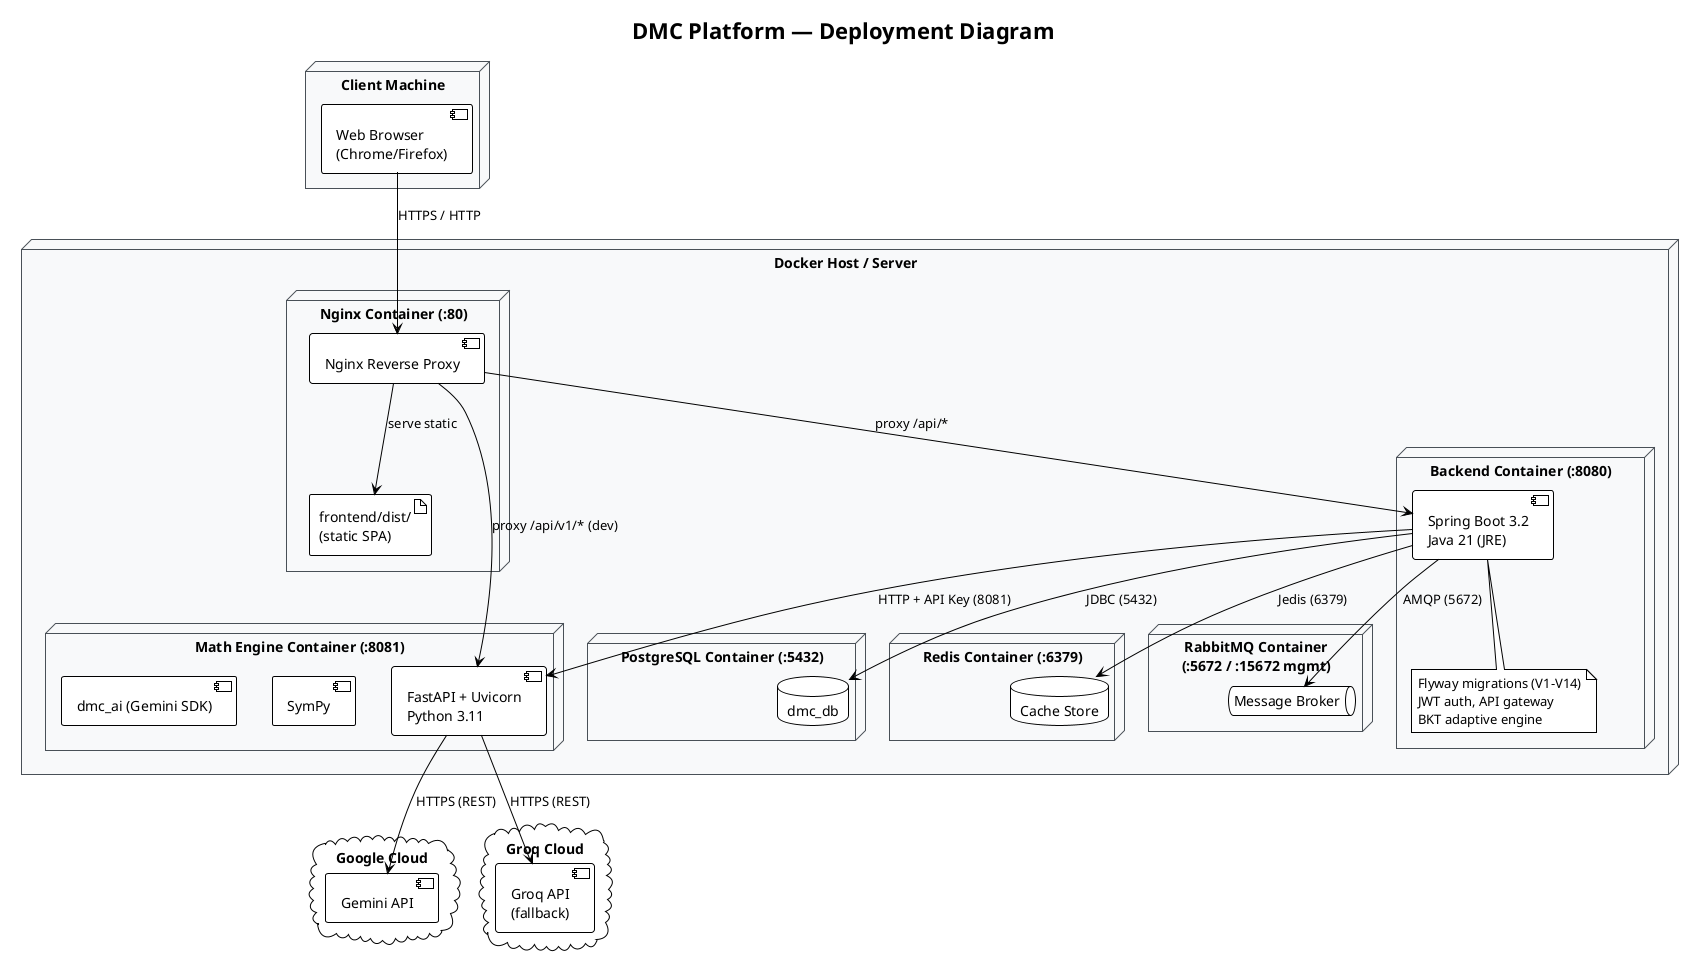

The diagram above was rendered by PlantUML. Its source (embedded in the PNG):
@startuml deployment_diagram
!theme plain
skinparam node {
  BackgroundColor #F8F9FA
  BorderColor #495057
}

title DMC Platform — Deployment Diagram

node "Client Machine" {
  [Web Browser\n(Chrome/Firefox)] as BROWSER
}

node "Docker Host / Server" {
  node "Nginx Container (:80)" as NGINX_N {
    [Nginx Reverse Proxy] as NGINX
    artifact "frontend/dist/\n(static SPA)" as DIST
  }

  node "Backend Container (:8080)" as BE_N {
    [Spring Boot 3.2\nJava 21 (JRE)] as SPRING
    note bottom of SPRING
      Flyway migrations (V1-V14)
      JWT auth, API gateway
      BKT adaptive engine
    end note
  }

  node "Math Engine Container (:8081)" as ME_N {
    [FastAPI + Uvicorn\nPython 3.11] as FASTAPI
    [SymPy] as SYMPY
    [dmc_ai (Gemini SDK)] as DMAI
  }

  node "PostgreSQL Container (:5432)" as PG_N {
    database "dmc_db" as DB
  }

  node "Redis Container (:6379)" as REDIS_N {
    database "Cache Store" as CACHE
  }

  node "RabbitMQ Container\n(:5672 / :15672 mgmt)" as RMQ_N {
    queue "Message Broker" as MQ
  }
}

cloud "Google Cloud" {
  [Gemini API] as GEMINI
}

cloud "Groq Cloud" {
  [Groq API\n(fallback)] as GROQ
}

BROWSER --> NGINX : HTTPS / HTTP
NGINX --> DIST : serve static
NGINX --> SPRING : proxy /api/*
NGINX --> FASTAPI : proxy /api/v1/* (dev)
SPRING --> DB : JDBC (5432)
SPRING --> CACHE : Jedis (6379)
SPRING --> MQ : AMQP (5672)
SPRING --> FASTAPI : HTTP + API Key (8081)
FASTAPI --> GEMINI : HTTPS (REST)
FASTAPI --> GROQ : HTTPS (REST)

@enduml